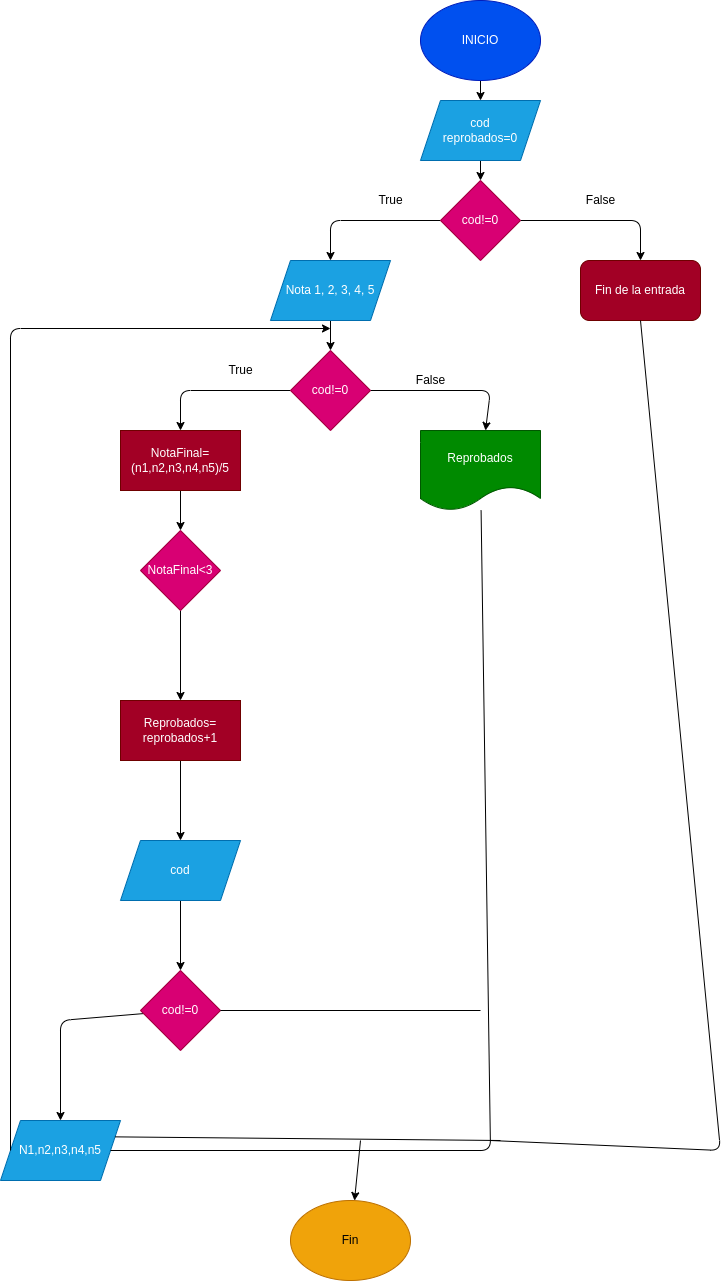

The diagram above was exported from draw.io. Its source (the exported page's mxGraphModel, read from the mxfile embedded in the PNG):
<mxGraphModel dx="1955" dy="918" grid="1" gridSize="10" guides="1" tooltips="1" connect="1" arrows="1" fold="1" page="1" pageScale="1" pageWidth="827" pageHeight="1169" math="0" shadow="0">
  <root>
    <mxCell id="0" />
    <mxCell id="1" parent="0" />
    <mxCell id="9" value="" style="edgeStyle=none;html=1;" edge="1" parent="1" source="7" target="8">
      <mxGeometry relative="1" as="geometry" />
    </mxCell>
    <mxCell id="7" value="INICIO" style="ellipse;whiteSpace=wrap;html=1;fillColor=#0050ef;fontColor=#ffffff;strokeColor=#001DBC;" vertex="1" parent="1">
      <mxGeometry x="220" y="20" width="120" height="80" as="geometry" />
    </mxCell>
    <mxCell id="11" value="" style="edgeStyle=none;html=1;" edge="1" parent="1" source="8" target="10">
      <mxGeometry relative="1" as="geometry" />
    </mxCell>
    <mxCell id="8" value="cod&lt;br&gt;reprobados=0" style="shape=parallelogram;perimeter=parallelogramPerimeter;whiteSpace=wrap;html=1;fixedSize=1;fillColor=#1ba1e2;fontColor=#ffffff;strokeColor=#006EAF;" vertex="1" parent="1">
      <mxGeometry x="220" y="120" width="120" height="60" as="geometry" />
    </mxCell>
    <mxCell id="13" value="" style="edgeStyle=none;html=1;" edge="1" parent="1" source="10" target="12">
      <mxGeometry relative="1" as="geometry">
        <Array as="points">
          <mxPoint x="130" y="240" />
        </Array>
      </mxGeometry>
    </mxCell>
    <mxCell id="15" value="" style="edgeStyle=none;html=1;" edge="1" parent="1" source="10" target="14">
      <mxGeometry relative="1" as="geometry">
        <Array as="points">
          <mxPoint x="440" y="240" />
        </Array>
      </mxGeometry>
    </mxCell>
    <mxCell id="10" value="cod!=0" style="rhombus;whiteSpace=wrap;html=1;fillColor=#d80073;fontColor=#ffffff;strokeColor=#A50040;" vertex="1" parent="1">
      <mxGeometry x="240" y="200" width="80" height="80" as="geometry" />
    </mxCell>
    <mxCell id="17" value="" style="edgeStyle=none;html=1;" edge="1" parent="1" source="12" target="16">
      <mxGeometry relative="1" as="geometry" />
    </mxCell>
    <mxCell id="12" value="Nota 1, 2, 3, 4, 5" style="shape=parallelogram;perimeter=parallelogramPerimeter;whiteSpace=wrap;html=1;fixedSize=1;fillColor=#1ba1e2;fontColor=#ffffff;strokeColor=#006EAF;" vertex="1" parent="1">
      <mxGeometry x="70" y="280" width="120" height="60" as="geometry" />
    </mxCell>
    <mxCell id="14" value="Fin de la entrada" style="rounded=1;whiteSpace=wrap;html=1;fillColor=#a20025;fontColor=#ffffff;strokeColor=#6F0000;" vertex="1" parent="1">
      <mxGeometry x="380" y="280" width="120" height="60" as="geometry" />
    </mxCell>
    <mxCell id="19" value="" style="edgeStyle=none;html=1;" edge="1" parent="1" source="16" target="18">
      <mxGeometry relative="1" as="geometry">
        <Array as="points">
          <mxPoint x="290" y="410" />
        </Array>
      </mxGeometry>
    </mxCell>
    <mxCell id="21" value="" style="edgeStyle=none;html=1;" edge="1" parent="1" source="16" target="20">
      <mxGeometry relative="1" as="geometry">
        <Array as="points">
          <mxPoint x="-20" y="410" />
        </Array>
      </mxGeometry>
    </mxCell>
    <mxCell id="16" value="cod!=0" style="rhombus;whiteSpace=wrap;html=1;fillColor=#d80073;fontColor=#ffffff;strokeColor=#A50040;" vertex="1" parent="1">
      <mxGeometry x="90" y="370" width="80" height="80" as="geometry" />
    </mxCell>
    <mxCell id="18" value="Reprobados" style="shape=document;whiteSpace=wrap;html=1;boundedLbl=1;fillColor=#008a00;fontColor=#ffffff;strokeColor=#005700;" vertex="1" parent="1">
      <mxGeometry x="220" y="450" width="120" height="80" as="geometry" />
    </mxCell>
    <mxCell id="23" value="" style="edgeStyle=none;html=1;" edge="1" parent="1" source="20" target="22">
      <mxGeometry relative="1" as="geometry" />
    </mxCell>
    <mxCell id="20" value="NotaFinal=(n1,n2,n3,n4,n5)/5" style="whiteSpace=wrap;html=1;fillColor=#a20025;fontColor=#ffffff;strokeColor=#6F0000;" vertex="1" parent="1">
      <mxGeometry x="-80" y="450" width="120" height="60" as="geometry" />
    </mxCell>
    <mxCell id="25" value="" style="edgeStyle=none;html=1;" edge="1" parent="1" source="22" target="24">
      <mxGeometry relative="1" as="geometry" />
    </mxCell>
    <mxCell id="22" value="NotaFinal&amp;lt;3" style="rhombus;whiteSpace=wrap;html=1;fillColor=#d80073;fontColor=#ffffff;strokeColor=#A50040;" vertex="1" parent="1">
      <mxGeometry x="-60" y="550" width="80" height="80" as="geometry" />
    </mxCell>
    <mxCell id="27" value="" style="edgeStyle=none;html=1;" edge="1" parent="1" source="24" target="26">
      <mxGeometry relative="1" as="geometry" />
    </mxCell>
    <mxCell id="24" value="Reprobados=&lt;br&gt;reprobados+1" style="whiteSpace=wrap;html=1;fillColor=#a20025;fontColor=#ffffff;strokeColor=#6F0000;" vertex="1" parent="1">
      <mxGeometry x="-80" y="720" width="120" height="60" as="geometry" />
    </mxCell>
    <mxCell id="29" value="" style="edgeStyle=none;html=1;" edge="1" parent="1" source="26" target="28">
      <mxGeometry relative="1" as="geometry" />
    </mxCell>
    <mxCell id="26" value="cod" style="shape=parallelogram;perimeter=parallelogramPerimeter;whiteSpace=wrap;html=1;fixedSize=1;fillColor=#1ba1e2;fontColor=#ffffff;strokeColor=#006EAF;" vertex="1" parent="1">
      <mxGeometry x="-80" y="860" width="120" height="60" as="geometry" />
    </mxCell>
    <mxCell id="31" value="" style="edgeStyle=none;html=1;" edge="1" parent="1" source="28" target="30">
      <mxGeometry relative="1" as="geometry">
        <Array as="points">
          <mxPoint x="-140" y="1040" />
        </Array>
      </mxGeometry>
    </mxCell>
    <mxCell id="28" value="cod!=0" style="rhombus;whiteSpace=wrap;html=1;fillColor=#d80073;fontColor=#ffffff;strokeColor=#A50040;" vertex="1" parent="1">
      <mxGeometry x="-60" y="990" width="80" height="80" as="geometry" />
    </mxCell>
    <mxCell id="30" value="N1,n2,n3,n4,n5" style="shape=parallelogram;perimeter=parallelogramPerimeter;whiteSpace=wrap;html=1;fixedSize=1;fillColor=#1ba1e2;fontColor=#ffffff;strokeColor=#006EAF;" vertex="1" parent="1">
      <mxGeometry x="-200" y="1140" width="120" height="60" as="geometry" />
    </mxCell>
    <mxCell id="32" value="" style="endArrow=classic;html=1;exitX=0;exitY=0.5;exitDx=0;exitDy=0;" edge="1" parent="1" source="30">
      <mxGeometry width="50" height="50" relative="1" as="geometry">
        <mxPoint x="-180" y="1170" as="sourcePoint" />
        <mxPoint x="130" y="348" as="targetPoint" />
        <Array as="points">
          <mxPoint x="-190" y="348" />
        </Array>
      </mxGeometry>
    </mxCell>
    <mxCell id="33" value="False" style="text;html=1;align=center;verticalAlign=middle;resizable=0;points=[];autosize=1;strokeColor=none;fillColor=none;" vertex="1" parent="1">
      <mxGeometry x="380" y="210" width="40" height="20" as="geometry" />
    </mxCell>
    <mxCell id="34" value="True" style="text;html=1;align=center;verticalAlign=middle;resizable=0;points=[];autosize=1;strokeColor=none;fillColor=none;" vertex="1" parent="1">
      <mxGeometry x="170" y="210" width="40" height="20" as="geometry" />
    </mxCell>
    <mxCell id="35" value="False" style="text;html=1;align=center;verticalAlign=middle;resizable=0;points=[];autosize=1;strokeColor=none;fillColor=none;" vertex="1" parent="1">
      <mxGeometry x="210" y="390" width="40" height="20" as="geometry" />
    </mxCell>
    <mxCell id="36" value="True" style="text;html=1;align=center;verticalAlign=middle;resizable=0;points=[];autosize=1;strokeColor=none;fillColor=none;" vertex="1" parent="1">
      <mxGeometry x="20" y="380" width="40" height="20" as="geometry" />
    </mxCell>
    <mxCell id="37" value="Fin" style="ellipse;whiteSpace=wrap;html=1;fillColor=#f0a30a;fontColor=#000000;strokeColor=#BD7000;" vertex="1" parent="1">
      <mxGeometry x="90" y="1220" width="120" height="80" as="geometry" />
    </mxCell>
    <mxCell id="39" value="" style="endArrow=none;html=1;exitX=1;exitY=0.5;exitDx=0;exitDy=0;" edge="1" parent="1" source="30" target="18">
      <mxGeometry width="50" height="50" relative="1" as="geometry">
        <mxPoint x="220" y="990" as="sourcePoint" />
        <mxPoint x="270" y="560" as="targetPoint" />
        <Array as="points">
          <mxPoint x="290" y="1170" />
        </Array>
      </mxGeometry>
    </mxCell>
    <mxCell id="40" value="" style="endArrow=none;html=1;exitX=1;exitY=0.5;exitDx=0;exitDy=0;" edge="1" parent="1" source="28">
      <mxGeometry width="50" height="50" relative="1" as="geometry">
        <mxPoint x="90" y="1060" as="sourcePoint" />
        <mxPoint x="280" y="1030" as="targetPoint" />
      </mxGeometry>
    </mxCell>
    <mxCell id="41" value="" style="endArrow=none;html=1;entryX=0.5;entryY=1;entryDx=0;entryDy=0;" edge="1" parent="1" target="14">
      <mxGeometry width="50" height="50" relative="1" as="geometry">
        <mxPoint x="290" y="1160" as="sourcePoint" />
        <mxPoint x="270" y="700" as="targetPoint" />
        <Array as="points">
          <mxPoint x="520" y="1170" />
        </Array>
      </mxGeometry>
    </mxCell>
    <mxCell id="42" value="" style="endArrow=none;html=1;exitX=1;exitY=0.25;exitDx=0;exitDy=0;" edge="1" parent="1" source="30">
      <mxGeometry width="50" height="50" relative="1" as="geometry">
        <mxPoint x="220" y="1170" as="sourcePoint" />
        <mxPoint x="300" y="1160" as="targetPoint" />
      </mxGeometry>
    </mxCell>
    <mxCell id="43" value="" style="endArrow=classic;html=1;" edge="1" parent="1" target="37">
      <mxGeometry width="50" height="50" relative="1" as="geometry">
        <mxPoint x="160" y="1160" as="sourcePoint" />
        <mxPoint x="270" y="1120" as="targetPoint" />
      </mxGeometry>
    </mxCell>
  </root>
</mxGraphModel>